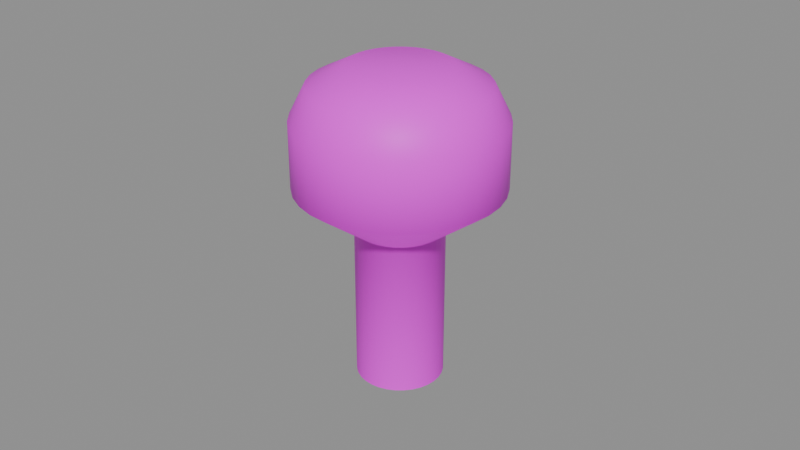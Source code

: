 # Source: tailrotor.blend  (saved by Blender 5.2.44; exported with 4.5.12 LTS)
import bpy
from mathutils import Matrix  # noqa: F401  (used for matrix-valued properties, if any)

bpy.ops.wm.read_factory_settings(use_empty=True)
scene = bpy.context.scene
scene.name = 'Scene'

# ---- collections
col_collection = bpy.data.collections.new('Collection'); scene.collection.children.link(col_collection)

# ---- images (referenced by path relative to the original .blend; pixels are not part of the script)
import os
ASSET_DIR = os.environ.get("B2B_ASSET_DIR", "")  # directory of the original .blend (textures are referenced by path, not embedded)
HERE = os.path.dirname(os.path.abspath(__file__))  # packed textures are extracted next to this script under _unpacked/

def load_image(name, relpath, width, height, colorspace="sRGB"):
    """Load a texture the original file referenced (path relative to the .blend, or extracted next to this script)."""
    p = next((c for c in (os.path.join(HERE, relpath), os.path.join(ASSET_DIR, relpath)) if relpath and os.path.exists(c)), "")
    if p:
        img = bpy.data.images.load(p, check_existing=True)
        img.name = name
    else:  # same state as the original file: an image datablock whose file is absent (Cycles renders it pink)
        img = bpy.data.images.new(name, width, height)
        img.source = "FILE"
        img.filepath = "//" + (relpath or name)
    img.colorspace_settings.name = colorspace
    return img
img_tailrotor_png = load_image('tailrotor.png', 'tailrotor.png', 1024, 1024, 'sRGB')

# ---- materials (node trees are filled in below, after node groups)
mat_defaultwhite = bpy.data.materials.new('DefaultWhite')
mat_defaultwhite.diffuse_color = (1.0, 1.0, 1.0, 1.0)
mat_defaultwhite.roughness = 0.5

# ---- material node trees
mat_defaultwhite.use_nodes = True; mat_defaultwhite.node_tree.nodes.clear()
_N = mat_defaultwhite.node_tree.nodes; _L = mat_defaultwhite.node_tree.links
n0 = _N.new('ShaderNodeBsdfPrincipled'); n0.name = 'Principled BSDF'; n0.location = (-200, 100)
n0.inputs[10].default_value = 0.005
n0.inputs[14].default_value = (0.5, 0.5, 0.5, 1.0)
n0.inputs[27].default_value = (0.0, 0.0, 0.0, 1.0)
n0.inputs[28].default_value = 1.0
n1 = _N.new('ShaderNodeOutputMaterial'); n1.name = 'Material Output'; n1.location = (200, 100)
n2 = _N.new('ShaderNodeTexImage'); n2.name = 'Image Texture'; n2.location = (0, 0)
n2.image = img_tailrotor_png
_L.new(n0.outputs[0], n1.inputs[0])
_L.new(n2.outputs[0], n0.inputs[0])
n1.is_active_output = True

# ---- meshes
me_rotortail = bpy.data.meshes.new('rotortail')
me_rotortail.from_pydata([(0.00748, -0.04919, 0.0112), (0.005152, -0.04919, 0.01244), (0.002627, -0.04919, 0.01321), (0.0, -0.04919, 0.01346), (-0.002627, -0.04919, 0.01321), (-0.005152, -0.04919, 0.01244), (-0.00748, -0.04919, 0.0112), (-0.00952, -0.04919, 0.009521), (-0.0112, -0.04919, 0.00748), (-0.01244, -0.04919, 0.005153), (-0.01321, -0.04919, 0.002627), (-0.01346, -0.04919, 0.0), (-0.01321, -0.04919, -0.002626), (-0.01244, -0.04919, -0.005152), (-0.0112, -0.04919, -0.00748), (-0.00952, -0.04919, -0.00952), (-0.00748, -0.04919, -0.01119), (-0.005152, -0.04919, -0.01244), (-0.002627, -0.04919, -0.01321), (0.0, -0.04919, -0.01346), (0.002627, -0.04919, -0.01321), (0.005152, -0.04919, -0.01244), (0.00748, -0.04919, -0.01119), (0.00952, -0.04919, -0.00952), (0.0112, -0.04919, -0.00748), (0.01244, -0.04919, -0.005152), (0.01321, -0.04919, -0.002626), (0.01346, -0.04919, 0.0), (0.01321, -0.04919, 0.002627), (0.01244, -0.04919, 0.005153), (0.0112, -0.04919, 0.00748), (0.00952, -0.04919, 0.009521), (0.00952, -0.000354, 0.009521), (0.0112, -0.000354, 0.00748), (0.01244, -0.000354, 0.005153), (0.01321, -0.000354, 0.002627), (0.01346, -0.000354, 0.0), (0.01321, -0.000354, -0.002626), (0.01244, -0.000354, -0.005152), (0.0112, -0.000354, -0.00748), (0.00952, -0.000354, -0.00952), (0.00748, -0.000354, -0.01119), (0.005152, -0.000354, -0.01244), (0.002627, -0.000354, -0.01321), (0.0, -0.000354, -0.01346), (-0.002627, -0.000354, -0.01321), (-0.005152, -0.000354, -0.01244), (-0.00748, -0.000354, -0.01119), (-0.00952, -0.000354, -0.00952), (-0.0112, -0.000354, -0.00748), (-0.01244, -0.000354, -0.005152), (-0.01321, -0.000354, -0.002626), (-0.01346, -0.000354, 0.0), (-0.01321, -0.000354, 0.002627), (-0.01244, -0.000354, 0.005153), (-0.0112, -0.000354, 0.00748), (-0.00952, -0.000354, 0.009521), (-0.00748, -0.000354, 0.0112), (-0.005152, -0.000354, 0.01244), (-0.002627, -0.000354, 0.01321), (0.0, -0.000354, 0.01346), (0.002627, -0.000354, 0.01321), (0.005152, -0.000354, 0.01244), (0.00748, -0.000354, 0.0112), (0.01743, 0.01309, 0.02609), (0.01201, 0.01309, 0.02899), (0.006122, 0.01309, 0.03078), (0.0, 0.01309, 0.03138), (-0.006122, 0.01309, 0.03078), (-0.01201, 0.01309, 0.02899), (-0.01743, 0.01309, 0.02609), (-0.02219, 0.01309, 0.02219), (-0.02609, 0.01309, 0.01743), (-0.02899, 0.01309, 0.01201), (-0.03078, 0.01309, 0.006122), (-0.03138, 0.01309, 0.0), (-0.03078, 0.01309, -0.006121), (-0.02899, 0.01309, -0.01201), (-0.02609, 0.01309, -0.01743), (-0.02219, 0.01309, -0.02219), (-0.01743, 0.01309, -0.02609), (-0.01201, 0.01309, -0.02899), (-0.006122, 0.01309, -0.03078), (0.0, 0.01309, -0.03138), (0.006122, 0.01309, -0.03078), (0.01201, 0.01309, -0.02899), (0.01743, 0.01309, -0.02609), (0.02219, 0.01309, -0.02219), (0.02609, 0.01309, -0.01743), (0.02899, 0.01309, -0.01201), (0.03078, 0.01309, -0.006121), (0.03138, 0.01309, 0.0), (0.03078, 0.01309, 0.006122), (0.02899, 0.01309, 0.01201), (0.02609, 0.01309, 0.01743), (0.02219, 0.01309, 0.02219), (0.02219, 0.03362, 0.02219), (0.02609, 0.03362, 0.01743), (0.02899, 0.03362, 0.01201), (0.03078, 0.03362, 0.006122), (0.03138, 0.03362, 0.0), (0.03078, 0.03362, -0.006121), (0.02899, 0.03362, -0.01201), (0.02609, 0.03362, -0.01743), (0.02219, 0.03362, -0.02219), (0.01743, 0.03362, -0.02609), (0.01201, 0.03362, -0.02899), (0.006122, 0.03362, -0.03078), (0.0, 0.03362, -0.03138), (-0.006122, 0.03362, -0.03078), (-0.01201, 0.03362, -0.02899), (-0.01743, 0.03362, -0.02609), (-0.02219, 0.03362, -0.02219), (-0.02609, 0.03362, -0.01743), (-0.02899, 0.03362, -0.01201), (-0.03078, 0.03362, -0.006121), (-0.03138, 0.03362, 0.0), (-0.03078, 0.03362, 0.006122), (-0.02899, 0.03362, 0.01201), (-0.02609, 0.03362, 0.01743), (-0.02219, 0.03362, 0.02219), (-0.01743, 0.03362, 0.02609), (-0.01201, 0.03362, 0.02899), (-0.006122, 0.03362, 0.03078), (0.0, 0.03362, 0.03138), (0.006122, 0.03362, 0.03078), (0.01201, 0.03362, 0.02899), (0.01743, 0.03362, 0.02609), (0.01468, 0.04352, 0.02197), (0.01011, 0.04352, 0.02441), (0.005154, 0.04352, 0.02591), (0.0, 0.04352, 0.02642), (-0.005154, 0.04352, 0.02591), (-0.01011, 0.04352, 0.02441), (-0.01468, 0.04352, 0.02197), (-0.01868, 0.04352, 0.01868), (-0.02197, 0.04352, 0.01468), (-0.02441, 0.04352, 0.01011), (-0.02591, 0.04352, 0.005155), (-0.02642, 0.04352, 0.0), (-0.02591, 0.04352, -0.005154), (-0.02441, 0.04352, -0.01011), (-0.02197, 0.04352, -0.01468), (-0.01868, 0.04352, -0.01868), (-0.01468, 0.04352, -0.02197), (-0.01011, 0.04352, -0.02441), (-0.005154, 0.04352, -0.02591), (0.0, 0.04352, -0.02642), (0.005154, 0.04352, -0.02591), (0.01011, 0.04352, -0.02441), (0.01468, 0.04352, -0.02197), (0.01868, 0.04352, -0.01868), (0.02197, 0.04352, -0.01468), (0.02441, 0.04352, -0.01011), (0.02591, 0.04352, -0.005154), (0.02642, 0.04352, 0.0), (0.02591, 0.04352, 0.005155), (0.02441, 0.04352, 0.01011), (0.02197, 0.04352, 0.01468), (0.01868, 0.04352, 0.01868), (0.01082, 0.04919, 0.01082), (0.01272, 0.04919, 0.0085), (0.01414, 0.04919, 0.005855), (0.01501, 0.04919, 0.002985), (0.0153, 0.04919, 0.0), (0.01501, 0.04919, -0.002985), (0.01414, 0.04919, -0.005855), (0.01272, 0.04919, -0.0085), (0.01082, 0.04919, -0.01082), (0.0085, 0.04919, -0.01272), (0.005855, 0.04919, -0.01414), (0.002985, 0.04919, -0.01501), (0.0, 0.04919, -0.0153), (-0.002985, 0.04919, -0.01501), (-0.005855, 0.04919, -0.01414), (-0.0085, 0.04919, -0.01272), (-0.01082, 0.04919, -0.01082), (-0.01272, 0.04919, -0.0085), (-0.01414, 0.04919, -0.005855), (-0.01501, 0.04919, -0.002985), (-0.0153, 0.04919, 0.0), (-0.01501, 0.04919, 0.002985), (-0.01414, 0.04919, 0.005855), (-0.01272, 0.04919, 0.0085), (-0.01082, 0.04919, 0.01082), (-0.0085, 0.04919, 0.01272), (-0.005855, 0.04919, 0.01414), (-0.002985, 0.04919, 0.01501), (0.0, 0.04919, 0.0153), (0.002985, 0.04919, 0.01501), (0.005855, 0.04919, 0.01414), (0.0085, 0.04919, 0.01272), (0.0, 0.04919, 0.0)], [], [(31, 30, 33, 32), (30, 29, 34, 33), (29, 28, 35, 34), (28, 27, 36, 35), (27, 26, 37, 36), (26, 25, 38, 37), (25, 24, 39, 38), (24, 23, 40, 39), (23, 22, 41, 40), (22, 21, 42, 41), (21, 20, 43, 42), (20, 19, 44, 43), (19, 18, 45, 44), (18, 17, 46, 45), (17, 16, 47, 46), (16, 15, 48, 47), (15, 14, 49, 48), (14, 13, 50, 49), (13, 12, 51, 50), (12, 11, 52, 51), (11, 10, 53, 52), (10, 9, 54, 53), (9, 8, 55, 54), (8, 7, 56, 55), (7, 6, 57, 56), (6, 5, 58, 57), (5, 4, 59, 58), (4, 3, 60, 59), (3, 2, 61, 60), (2, 1, 62, 61), (1, 0, 63, 62), (0, 31, 32, 63), (63, 32, 95, 64), (62, 63, 64, 65), (61, 62, 65, 66), (60, 61, 66, 67), (59, 60, 67, 68), (58, 59, 68, 69), (57, 58, 69, 70), (56, 57, 70, 71), (55, 56, 71, 72), (54, 55, 72, 73), (53, 54, 73, 74), (52, 53, 74, 75), (51, 52, 75, 76), (50, 51, 76, 77), (49, 50, 77, 78), (48, 49, 78, 79), (47, 48, 79, 80), (46, 47, 80, 81), (45, 46, 81, 82), (44, 45, 82, 83), (43, 44, 83, 84), (42, 43, 84, 85), (41, 42, 85, 86), (40, 41, 86, 87), (39, 40, 87, 88), (38, 39, 88, 89), (37, 38, 89, 90), (36, 37, 90, 91), (35, 36, 91, 92), (34, 35, 92, 93), (33, 34, 93, 94), (32, 33, 94, 95), (95, 94, 97, 96), (94, 93, 98, 97), (93, 92, 99, 98), (92, 91, 100, 99), (91, 90, 101, 100), (90, 89, 102, 101), (89, 88, 103, 102), (88, 87, 104, 103), (87, 86, 105, 104), (86, 85, 106, 105), (85, 84, 107, 106), (84, 83, 108, 107), (83, 82, 109, 108), (82, 81, 110, 109), (81, 80, 111, 110), (80, 79, 112, 111), (79, 78, 113, 112), (78, 77, 114, 113), (77, 76, 115, 114), (76, 75, 116, 115), (75, 74, 117, 116), (74, 73, 118, 117), (73, 72, 119, 118), (72, 71, 120, 119), (71, 70, 121, 120), (70, 69, 122, 121), (69, 68, 123, 122), (68, 67, 124, 123), (67, 66, 125, 124), (66, 65, 126, 125), (65, 64, 127, 126), (64, 95, 96, 127), (127, 96, 159, 128), (126, 127, 128, 129), (125, 126, 129, 130), (124, 125, 130, 131), (123, 124, 131, 132), (122, 123, 132, 133), (121, 122, 133, 134), (120, 121, 134, 135), (119, 120, 135, 136), (118, 119, 136, 137), (117, 118, 137, 138), (116, 117, 138, 139), (115, 116, 139, 140), (114, 115, 140, 141), (113, 114, 141, 142), (112, 113, 142, 143), (111, 112, 143, 144), (110, 111, 144, 145), (109, 110, 145, 146), (108, 109, 146, 147), (107, 108, 147, 148), (106, 107, 148, 149), (105, 106, 149, 150), (104, 105, 150, 151), (103, 104, 151, 152), (102, 103, 152, 153), (101, 102, 153, 154), (100, 101, 154, 155), (99, 100, 155, 156), (98, 99, 156, 157), (97, 98, 157, 158), (96, 97, 158, 159), (159, 158, 161, 160), (158, 157, 162, 161), (157, 156, 163, 162), (156, 155, 164, 163), (155, 154, 165, 164), (154, 153, 166, 165), (153, 152, 167, 166), (152, 151, 168, 167), (151, 150, 169, 168), (150, 149, 170, 169), (149, 148, 171, 170), (148, 147, 172, 171), (147, 146, 173, 172), (146, 145, 174, 173), (145, 144, 175, 174), (144, 143, 176, 175), (143, 142, 177, 176), (142, 141, 178, 177), (141, 140, 179, 178), (140, 139, 180, 179), (139, 138, 181, 180), (138, 137, 182, 181), (137, 136, 183, 182), (136, 135, 184, 183), (135, 134, 185, 184), (134, 133, 186, 185), (133, 132, 187, 186), (132, 131, 188, 187), (131, 130, 189, 188), (130, 129, 190, 189), (129, 128, 191, 190), (128, 159, 160, 191), (192, 160, 161), (192, 161, 162), (192, 162, 163), (192, 163, 164), (192, 164, 165), (192, 165, 166), (192, 166, 167), (192, 167, 168), (192, 168, 169), (192, 169, 170), (192, 170, 171), (192, 171, 172), (192, 172, 173), (192, 173, 174), (192, 174, 175), (192, 175, 176), (192, 176, 177), (192, 177, 178), (192, 178, 179), (192, 179, 180), (192, 180, 181), (192, 181, 182), (192, 182, 183), (192, 183, 184), (192, 184, 185), (192, 185, 186), (192, 186, 187), (192, 187, 188), (192, 188, 189), (192, 189, 190), (192, 190, 191), (192, 191, 160)])
me_rotortail.polygons.foreach_set('use_smooth', [True] * 192)
_uv = me_rotortail.uv_layers.new(name='UVMap')
_uv.uv.foreach_set('vector', [0.4485, 0.6518, 0.4645, 0.6904, 0.2881, 0.7432, 0.2855, 0.7382, 0.4645, 0.6904, 0.4726, 0.7314, 0.2889, 0.7488, 0.2881, 0.7432, 0.4726, 0.7314, 0.4726, 0.7731, 0.2887, 0.7544, 0.2889, 0.7488, 0.4726, 0.7731, 0.4645, 0.814, 0.2881, 0.76, 0.2887, 0.7544, 0.4645, 0.814, 0.4486, 0.8526, 0.2857, 0.7651, 0.2881, 0.76, 0.4486, 0.8526, 0.4255, 0.8874, 0.283, 0.77, 0.2857, 0.7651, 0.4255, 0.8874, 0.3959, 0.917, 0.2794, 0.7743, 0.283, 0.77, 0.3959, 0.917, 0.3612, 0.9403, 0.2745, 0.7772, 0.2794, 0.7743, 0.3612, 0.9403, 0.3227, 0.9563, 0.2691, 0.7791, 0.2745, 0.7772, 0.3227, 0.9563, 0.2817, 0.9646, 0.2637, 0.7806, 0.2691, 0.7791, 0.2817, 0.9646, 0.2398, 0.9648, 0.2581, 0.7811, 0.2637, 0.7806, 0.2398, 0.9648, 0.1988, 0.9568, 0.2526, 0.7796, 0.2581, 0.7811, 0.1988, 0.9568, 0.16, 0.9409, 0.2473, 0.7779, 0.2526, 0.7796, 0.16, 0.9409, 0.1251, 0.9178, 0.2428, 0.7745, 0.2473, 0.7779, 0.1251, 0.9178, 0.09532, 0.8882, 0.2385, 0.7708, 0.2428, 0.7745, 0.09532, 0.8882, 0.07183, 0.8534, 0.235, 0.7664, 0.2385, 0.7708, 0.07183, 0.8534, 0.05563, 0.8145, 0.2324, 0.7614, 0.235, 0.7664, 0.05563, 0.8145, 0.04742, 0.7732, 0.2316, 0.7557, 0.2324, 0.7614, 0.04742, 0.7732, 0.04742, 0.7313, 0.2318, 0.7501, 0.2316, 0.7557, 0.04742, 0.7313, 0.05565, 0.69, 0.2324, 0.7445, 0.2318, 0.7501, 0.05565, 0.69, 0.07174, 0.6513, 0.2348, 0.7393, 0.2324, 0.7445, 0.07174, 0.6513, 0.09515, 0.6164, 0.2375, 0.7344, 0.2348, 0.7393, 0.09515, 0.6164, 0.125, 0.5867, 0.241, 0.73, 0.2375, 0.7344, 0.125, 0.5867, 0.1601, 0.5635, 0.2459, 0.727, 0.241, 0.73, 0.1601, 0.5635, 0.1989, 0.5477, 0.2512, 0.725, 0.2459, 0.727, 0.1989, 0.5477, 0.24, 0.5398, 0.2568, 0.724, 0.2512, 0.725, 0.24, 0.5398, 0.2817, 0.54, 0.2624, 0.7242, 0.2568, 0.724, 0.2817, 0.54, 0.3226, 0.5483, 0.268, 0.7247, 0.2624, 0.7242, 0.3226, 0.5483, 0.3611, 0.5643, 0.2731, 0.727, 0.268, 0.7247, 0.3611, 0.5643, 0.3958, 0.5876, 0.2781, 0.7297, 0.2731, 0.727, 0.3958, 0.5876, 0.4252, 0.617, 0.2819, 0.7338, 0.2781, 0.7297, 0.4252, 0.617, 0.4485, 0.6518, 0.2855, 0.7382, 0.2819, 0.7338, 0.2819, 0.7338, 0.2855, 0.7382, 0.2605, 0.7523, 0.2605, 0.7523, 0.2781, 0.7297, 0.2819, 0.7338, 0.2605, 0.7523, 0.2606, 0.7523, 0.2731, 0.727, 0.2781, 0.7297, 0.2606, 0.7523, 0.2606, 0.7523, 0.268, 0.7247, 0.2731, 0.727, 0.2606, 0.7523, 0.2606, 0.7523, 0.2624, 0.7242, 0.268, 0.7247, 0.2606, 0.7523, 0.2606, 0.7523, 0.2568, 0.724, 0.2624, 0.7242, 0.2606, 0.7523, 0.2606, 0.7522, 0.2512, 0.725, 0.2568, 0.724, 0.2606, 0.7522, 0.2606, 0.7522, 0.2459, 0.727, 0.2512, 0.725, 0.2606, 0.7522, 0.2606, 0.7522, 0.241, 0.73, 0.2459, 0.727, 0.2606, 0.7522, 0.2606, 0.7522, 0.2375, 0.7344, 0.241, 0.73, 0.2606, 0.7522, 0.2605, 0.7522, 0.2348, 0.7393, 0.2375, 0.7344, 0.2605, 0.7522, 0.2605, 0.7522, 0.2324, 0.7445, 0.2348, 0.7393, 0.2605, 0.7522, 0.2605, 0.7522, 0.2318, 0.7501, 0.2324, 0.7445, 0.2605, 0.7522, 0.2605, 0.7522, 0.2316, 0.7557, 0.2318, 0.7501, 0.2605, 0.7522, 0.2605, 0.7522, 0.2324, 0.7614, 0.2316, 0.7557, 0.2605, 0.7522, 0.2605, 0.7522, 0.235, 0.7664, 0.2324, 0.7614, 0.2605, 0.7522, 0.2605, 0.7522, 0.2385, 0.7708, 0.235, 0.7664, 0.2605, 0.7522, 0.2605, 0.7522, 0.2428, 0.7745, 0.2385, 0.7708, 0.2605, 0.7522, 0.2605, 0.7522, 0.2473, 0.7779, 0.2428, 0.7745, 0.2605, 0.7522, 0.2605, 0.7522, 0.2526, 0.7796, 0.2473, 0.7779, 0.2605, 0.7522, 0.2605, 0.7522, 0.2581, 0.7811, 0.2526, 0.7796, 0.2605, 0.7522, 0.2605, 0.7522, 0.2637, 0.7806, 0.2581, 0.7811, 0.2605, 0.7522, 0.2605, 0.7522, 0.2691, 0.7791, 0.2637, 0.7806, 0.2605, 0.7522, 0.2605, 0.7522, 0.2745, 0.7772, 0.2691, 0.7791, 0.2605, 0.7522, 0.2605, 0.7522, 0.2794, 0.7743, 0.2745, 0.7772, 0.2605, 0.7522, 0.2605, 0.7522, 0.283, 0.77, 0.2794, 0.7743, 0.2605, 0.7522, 0.2605, 0.7522, 0.2857, 0.7651, 0.283, 0.77, 0.2605, 0.7522, 0.2605, 0.7523, 0.2881, 0.76, 0.2857, 0.7651, 0.2605, 0.7523, 0.2605, 0.7523, 0.2887, 0.7544, 0.2881, 0.76, 0.2605, 0.7523, 0.2605, 0.7523, 0.2889, 0.7488, 0.2887, 0.7544, 0.2605, 0.7523, 0.2605, 0.7523, 0.2881, 0.7432, 0.2889, 0.7488, 0.2605, 0.7523, 0.2605, 0.7523, 0.2855, 0.7382, 0.2881, 0.7432, 0.2605, 0.7523, 0.2605, 0.7523, 0.2605, 0.7523, 0.2605, 0.7523, 0.2605, 0.7523, 0.2605, 0.7523, 0.2605, 0.7523, 0.2605, 0.7523, 0.2605, 0.7523, 0.2605, 0.7523, 0.2605, 0.7523, 0.2605, 0.7523, 0.2605, 0.7523, 0.2605, 0.7523, 0.2605, 0.7523, 0.2605, 0.7523, 0.2605, 0.7523, 0.2605, 0.7523, 0.2605, 0.7523, 0.2605, 0.7523, 0.2605, 0.7523, 0.2605, 0.7523, 0.2605, 0.7523, 0.2605, 0.7522, 0.2605, 0.7523, 0.2605, 0.7523, 0.2605, 0.7522, 0.2605, 0.7522, 0.2605, 0.7522, 0.2605, 0.7523, 0.2605, 0.7522, 0.2605, 0.7522, 0.2605, 0.7522, 0.2605, 0.7522, 0.2605, 0.7522, 0.2605, 0.7522, 0.2605, 0.7522, 0.2605, 0.7522, 0.2605, 0.7522, 0.2605, 0.7522, 0.2605, 0.7522, 0.2605, 0.7522, 0.2605, 0.7522, 0.2605, 0.7522, 0.2605, 0.7522, 0.2605, 0.7522, 0.2605, 0.7522, 0.2605, 0.7522, 0.2605, 0.7522, 0.2605, 0.7522, 0.2605, 0.7522, 0.2605, 0.7522, 0.2605, 0.7522, 0.2605, 0.7522, 0.2605, 0.7522, 0.2605, 0.7522, 0.2605, 0.7522, 0.2605, 0.7522, 0.2605, 0.7522, 0.2605, 0.7522, 0.2605, 0.7522, 0.2605, 0.7522, 0.2605, 0.7522, 0.2605, 0.7522, 0.2605, 0.7522, 0.2605, 0.7522, 0.2605, 0.7522, 0.2605, 0.7522, 0.2605, 0.7522, 0.2605, 0.7522, 0.2605, 0.7522, 0.2605, 0.7522, 0.2605, 0.7522, 0.2605, 0.7522, 0.2605, 0.7522, 0.2605, 0.7522, 0.2605, 0.7522, 0.2605, 0.7522, 0.2605, 0.7522, 0.2605, 0.7522, 0.2605, 0.7522, 0.2605, 0.7522, 0.2605, 0.7522, 0.2605, 0.7522, 0.2605, 0.7522, 0.2605, 0.7522, 0.2605, 0.7522, 0.2605, 0.7522, 0.2605, 0.7522, 0.2605, 0.7522, 0.2605, 0.7522, 0.2606, 0.7522, 0.2606, 0.7522, 0.2605, 0.7522, 0.2606, 0.7522, 0.2606, 0.7522, 0.2606, 0.7522, 0.2606, 0.7522, 0.2606, 0.7522, 0.2606, 0.7522, 0.2606, 0.7522, 0.2606, 0.7522, 0.2606, 0.7522, 0.2606, 0.7522, 0.2606, 0.7522, 0.2606, 0.7522, 0.2606, 0.7522, 0.2606, 0.7523, 0.2606, 0.7523, 0.2606, 0.7522, 0.2606, 0.7523, 0.2606, 0.7523, 0.2606, 0.7523, 0.2606, 0.7523, 0.2606, 0.7523, 0.2606, 0.7523, 0.2606, 0.7523, 0.2606, 0.7523, 0.2606, 0.7523, 0.2606, 0.7523, 0.2606, 0.7523, 0.2606, 0.7523, 0.2606, 0.7523, 0.2605, 0.7523, 0.2605, 0.7523, 0.2606, 0.7523, 0.2605, 0.7523, 0.2605, 0.7523, 0.2605, 0.7523, 0.2605, 0.7523, 0.2605, 0.7523, 0.2605, 0.7523, 0.2605, 0.7523, 0.2605, 0.7523, 0.2606, 0.7523, 0.2605, 0.7523, 0.2605, 0.7523, 0.2605, 0.7523, 0.2606, 0.7523, 0.2606, 0.7523, 0.2605, 0.7523, 0.2605, 0.7523, 0.2606, 0.7523, 0.2606, 0.7523, 0.2605, 0.7523, 0.2606, 0.7523, 0.2606, 0.7523, 0.2606, 0.7523, 0.2606, 0.7523, 0.2606, 0.7522, 0.2606, 0.7522, 0.2606, 0.7523, 0.2606, 0.7522, 0.2606, 0.7522, 0.2606, 0.7522, 0.2606, 0.7522, 0.2606, 0.7522, 0.2606, 0.7522, 0.2606, 0.7522, 0.2606, 0.7522, 0.2606, 0.7522, 0.2605, 0.7522, 0.2606, 0.7522, 0.2606, 0.7522, 0.2605, 0.7522, 0.2605, 0.7522, 0.2605, 0.7522, 0.2606, 0.7522, 0.2605, 0.7522, 0.2605, 0.7522, 0.2605, 0.7522, 0.2605, 0.7522, 0.2605, 0.7522, 0.2605, 0.7522, 0.2605, 0.7522, 0.2605, 0.7522, 0.2605, 0.7522, 0.2605, 0.7522, 0.2605, 0.7522, 0.2605, 0.7522, 0.2605, 0.7522, 0.2605, 0.7522, 0.2605, 0.7522, 0.2605, 0.7522, 0.2605, 0.7522, 0.2605, 0.7522, 0.2605, 0.7522, 0.2605, 0.7522, 0.2605, 0.7522, 0.2605, 0.7522, 0.2605, 0.7522, 0.2605, 0.7522, 0.2605, 0.7522, 0.2605, 0.7522, 0.2605, 0.7522, 0.2605, 0.7522, 0.2605, 0.7522, 0.2605, 0.7522, 0.2605, 0.7522, 0.2605, 0.7522, 0.2605, 0.7522, 0.2605, 0.7522, 0.2605, 0.7522, 0.2605, 0.7522, 0.2605, 0.7522, 0.2605, 0.7522, 0.2605, 0.7522, 0.2605, 0.7522, 0.2605, 0.7522, 0.2605, 0.7522, 0.2605, 0.7522, 0.2605, 0.7522, 0.2605, 0.7522, 0.2605, 0.7522, 0.2605, 0.7522, 0.2605, 0.7522, 0.2605, 0.7522, 0.2605, 0.7522, 0.2605, 0.7522, 0.2605, 0.7522, 0.2605, 0.7522, 0.2605, 0.7522, 0.2605, 0.7522, 0.2605, 0.7522, 0.2605, 0.7522, 0.2605, 0.7522, 0.2605, 0.7522, 0.2605, 0.7522, 0.2605, 0.7522, 0.2605, 0.7522, 0.2605, 0.7523, 0.2605, 0.7522, 0.2605, 0.7522, 0.2605, 0.7522, 0.2605, 0.7523, 0.2605, 0.7523, 0.2605, 0.7522, 0.2605, 0.7523, 0.2605, 0.7523, 0.2605, 0.7523, 0.2605, 0.7523, 0.2605, 0.7523, 0.2605, 0.7523, 0.2605, 0.7523, 0.2605, 0.7523, 0.2605, 0.7523, 0.2605, 0.7523, 0.2605, 0.7523, 0.2605, 0.7523, 0.2605, 0.7523, 0.2605, 0.7523, 0.2605, 0.7523, 0.2605, 0.7523, 0.2605, 0.7523, 0.2605, 0.7523, 0.2605, 0.7523, 0.2605, 0.7523, 0.2605, 0.7523, 0.2605, 0.7523, 0.2605, 0.7523, 0.2605, 0.7523, 0.2605, 0.7523, 0.2605, 0.7523, 0.2605, 0.7523, 0.2605, 0.7523, 0.2605, 0.7523, 0.2605, 0.7523, 0.2605, 0.7523, 0.2605, 0.7523, 0.2605, 0.7523, 0.2605, 0.7523, 0.2605, 0.7523, 0.2605, 0.7522, 0.2605, 0.7523, 0.2605, 0.7523, 0.2605, 0.7523, 0.2605, 0.7522, 0.2605, 0.7522, 0.2605, 0.7523, 0.2605, 0.7522, 0.2605, 0.7522, 0.2605, 0.7522, 0.2605, 0.7522, 0.2605, 0.7522, 0.2605, 0.7522, 0.2605, 0.7522, 0.2605, 0.7522, 0.2605, 0.7522, 0.2605, 0.7522, 0.2605, 0.7522, 0.2605, 0.7522, 0.2605, 0.7522, 0.2605, 0.7522, 0.2605, 0.7522, 0.2605, 0.7522, 0.2605, 0.7522, 0.2605, 0.7522, 0.2605, 0.7522, 0.2605, 0.7522, 0.2605, 0.7522, 0.2605, 0.7522, 0.2605, 0.7522, 0.2605, 0.7522, 0.2605, 0.7522, 0.2605, 0.7522, 0.2605, 0.7522, 0.2605, 0.7522, 0.2605, 0.7522, 0.2605, 0.7522, 0.2605, 0.7522, 0.2605, 0.7522, 0.2605, 0.7522, 0.2605, 0.7522, 0.2605, 0.7522, 0.2605, 0.7522, 0.2605, 0.7522, 0.2605, 0.7522, 0.2605, 0.7522, 0.2605, 0.7522, 0.2605, 0.7522, 0.2605, 0.7522, 0.2605, 0.7522, 0.2605, 0.7522, 0.2605, 0.7522, 0.2605, 0.7522, 0.2605, 0.7522, 0.2605, 0.7522, 0.2605, 0.7522, 0.2605, 0.7522, 0.2605, 0.7522, 0.2605, 0.7522, 0.2605, 0.7522, 0.2605, 0.7522, 0.2605, 0.7522, 0.2605, 0.7522, 0.2605, 0.7522, 0.2605, 0.7522, 0.2605, 0.7522, 0.2605, 0.7522, 0.2605, 0.7522, 0.2605, 0.7522, 0.2605, 0.7522, 0.2605, 0.7522, 0.2605, 0.7522, 0.2605, 0.7522, 0.2605, 0.7522, 0.2605, 0.7522, 0.2605, 0.7522, 0.2605, 0.7522, 0.2605, 0.7522, 0.2605, 0.7522, 0.2605, 0.7522, 0.2605, 0.7522, 0.2605, 0.7522, 0.2605, 0.7522, 0.2606, 0.7522, 0.2605, 0.7522, 0.2605, 0.7522, 0.2606, 0.7522, 0.2606, 0.7522, 0.2605, 0.7522, 0.2605, 0.7522, 0.2606, 0.7522, 0.2606, 0.7522, 0.2605, 0.7522, 0.2605, 0.7522, 0.2606, 0.7522, 0.2606, 0.7523, 0.2605, 0.7522, 0.2605, 0.7522, 0.2606, 0.7523, 0.2605, 0.7523, 0.2605, 0.7522, 0.2605, 0.7522, 0.2605, 0.7523, 0.2605, 0.7523, 0.2605, 0.7523, 0.2605, 0.7522, 0.2605, 0.7523, 0.2605, 0.7523, 0.2605, 0.7523, 0.2605, 0.7523, 0.2605, 0.7523, 0.2605, 0.7523, 0.2605, 0.7523, 0.2605, 0.7523, 0.2605, 0.7522, 0.2605, 0.7523, 0.2605, 0.7523, 0.2605, 0.7522, 0.2605, 0.7523, 0.2605, 0.7523, 0.2605, 0.7522, 0.2605, 0.7523, 0.2605, 0.7523, 0.2605, 0.7522, 0.2605, 0.7523, 0.2605, 0.7522, 0.2605, 0.7522, 0.2605, 0.7522, 0.2605, 0.7522, 0.2605, 0.7522, 0.2605, 0.7522, 0.2605, 0.7522, 0.2605, 0.7522, 0.2605, 0.7522, 0.2605, 0.7522, 0.2605, 0.7522, 0.2605, 0.7522, 0.2605, 0.7522, 0.2605, 0.7522, 0.2605, 0.7522, 0.2605, 0.7522, 0.2605, 0.7522, 0.2605, 0.7522, 0.2605, 0.7522, 0.2605, 0.7522, 0.2605, 0.7522, 0.2605, 0.7522, 0.2605, 0.7522, 0.2605, 0.7522, 0.2605, 0.7522, 0.2605, 0.7522, 0.2605, 0.7522, 0.2605, 0.7522, 0.2605, 0.7522, 0.2605, 0.7522, 0.2605, 0.7522, 0.2605, 0.7522, 0.2605, 0.7522, 0.2605, 0.7522, 0.2605, 0.7522, 0.2605, 0.7522, 0.2605, 0.7522, 0.2605, 0.7522, 0.2605, 0.7522, 0.2605, 0.7522, 0.2605, 0.7522, 0.2605, 0.7522, 0.2605, 0.7522, 0.2605, 0.7522, 0.2605, 0.7522, 0.2605, 0.7522, 0.2605, 0.7522, 0.2605, 0.7522, 0.2605, 0.7522, 0.2605, 0.7522, 0.2605, 0.7522, 0.2605, 0.7522, 0.2605, 0.7522, 0.2605, 0.7522, 0.2605, 0.7522, 0.2605, 0.7522, 0.2605, 0.7522, 0.2605, 0.7522, 0.2605, 0.7522, 0.2605, 0.7522, 0.2605, 0.7522, 0.2605, 0.7522, 0.2605, 0.7522, 0.2605, 0.7522, 0.2605, 0.7522, 0.2605, 0.7522, 0.2605, 0.7522, 0.2605, 0.7522, 0.2605, 0.7522, 0.2605, 0.7522, 0.2605, 0.7522, 0.2605, 0.7522, 0.2605, 0.7522, 0.2605, 0.7522, 0.2605, 0.7522, 0.2605, 0.7522, 0.2605, 0.7522, 0.2605, 0.7522, 0.2605, 0.7523, 0.2605, 0.7522, 0.2605, 0.7523, 0.2605, 0.7523, 0.2605, 0.7522, 0.2605, 0.7523, 0.2605, 0.7523])
me_rotortail.materials.append(mat_defaultwhite)
me_rotortail.update()

# ---- objects
ob_rotortail = bpy.data.objects.new('rotortail', me_rotortail)

# ---- transforms, parenting, visibility, modifiers, constraints
ob_rotortail.location = (0.0, 0.0, 0.0)
ob_rotortail.rotation_euler = (1.571, -0.0, 0.0)
ob_rotortail.show_transparent = True

# ---- collection membership
col_collection.objects.link(ob_rotortail)

# ---- scene / render settings (as saved in the file)
scene.frame_start = 1; scene.frame_end = 250; scene.frame_set(1)
scene.render.engine = 'BLENDER_EEVEE_NEXT'
scene.render.bake_bias = 0.0
scene.render.bake_samples = 0
scene.render.compositor_device = 'GPU'
scene.eevee.use_volume_custom_range = False
scene.eevee.fast_gi_thickness_near = 0.1
scene.eevee.fast_gi_thickness_far = 0.0
scene.eevee.ray_tracing_options.screen_trace_thickness = 0.1
bpy.context.view_layer.update()

# ---- added for rendering (the .blend has no active camera and no usable light): camera, sun + grey world if the file has none
cam_auto = bpy.data.cameras.new('AutoCamera')
cam_auto.lens = 50.0
cam_auto.sensor_width = 36.0
cam_auto.clip_end = 1000.0
ob_auto_camera = bpy.data.objects.new('AutoCamera', cam_auto)
scene.collection.objects.link(ob_auto_camera)
ob_auto_camera.location = (0.185045, -0.222054, 0.148036)
ob_auto_camera.rotation_euler = (1.09748, -7.21219e-08, 0.694738)
scene.camera = ob_auto_camera
light_auto_sun = bpy.data.lights.new('AutoSun', 'SUN')
light_auto_sun.energy = 3.0
light_auto_sun.angle = 0.0523599
ob_auto_sun = bpy.data.objects.new('AutoSun', light_auto_sun)
scene.collection.objects.link(ob_auto_sun)
ob_auto_sun.rotation_euler = (0.872665, 0.174533, 0.523599)
if scene.world is None:
    world_auto = bpy.data.worlds.new('AutoWorld')
    world_auto.color = (0.3, 0.3, 0.3)
    scene.world = world_auto
bpy.context.view_layer.update()
